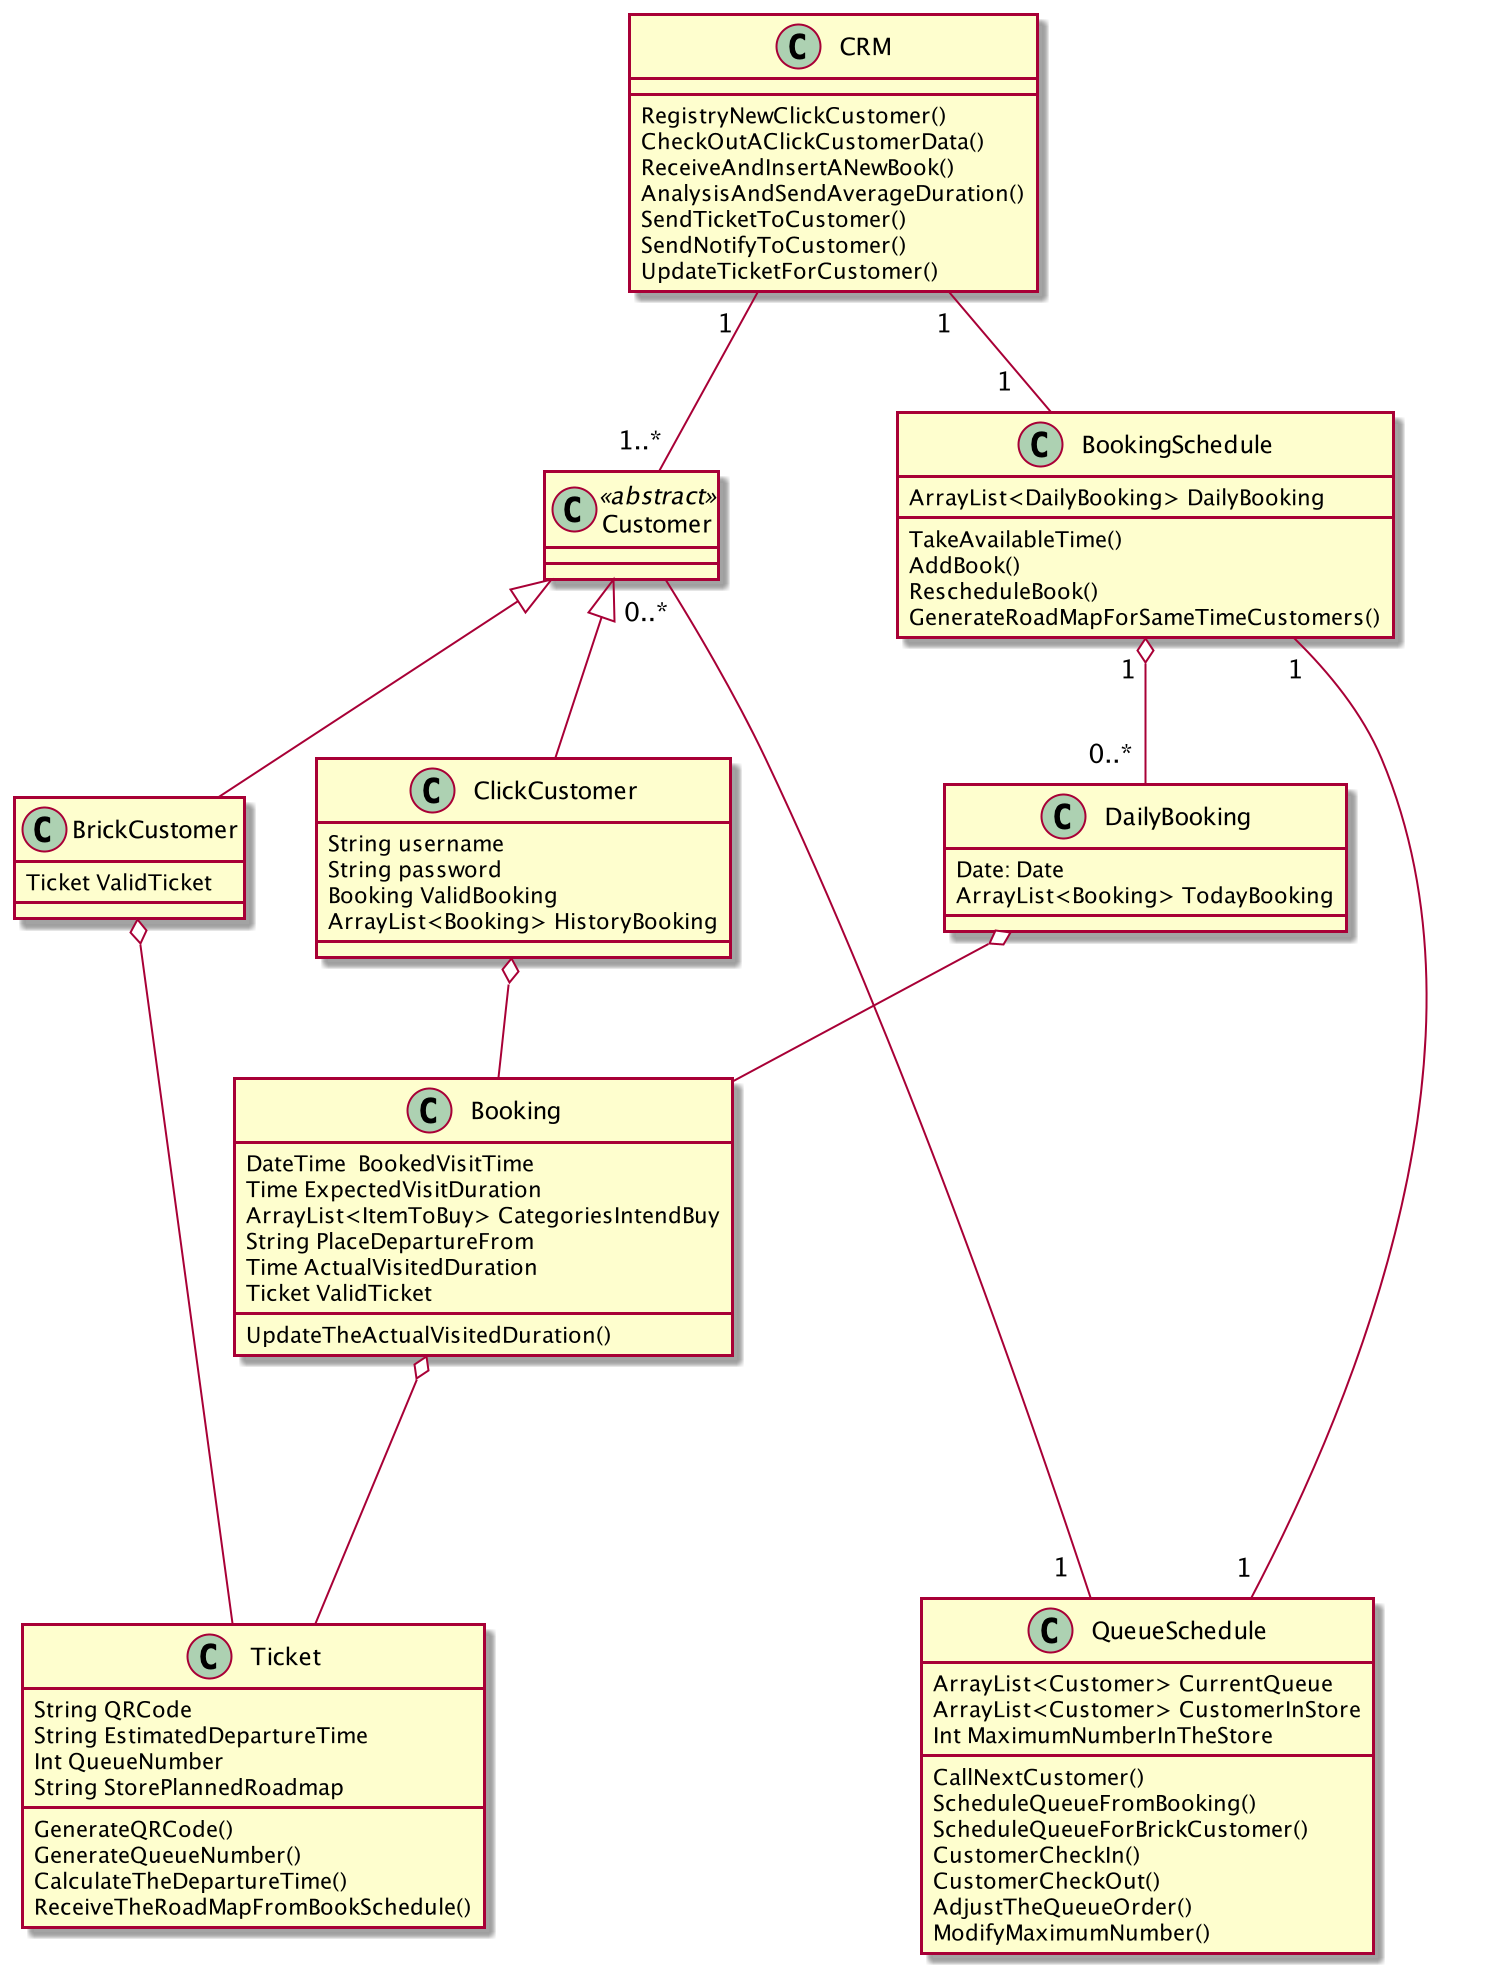

The diagram above was rendered by PlantUML. Its source (embedded in the PNG):
@startuml
class Customer <<abstract>>
class Customer{

}

class ClickCustomer{
    String username
    String password
    Booking ValidBooking
    ArrayList<Booking> HistoryBooking
}

class BrickCustomer{
    Ticket ValidTicket
}

class Booking{
    DateTime  BookedVisitTime
    Time ExpectedVisitDuration
    ArrayList<ItemToBuy> CategoriesIntendBuy
    String PlaceDepartureFrom
    Time ActualVisitedDuration
    Ticket ValidTicket

    UpdateTheActualVisitedDuration()
}

class Ticket{
String QRCode
String EstimatedDepartureTime
Int QueueNumber
String StorePlannedRoadmap
GenerateQRCode()
GenerateQueueNumber()
CalculateTheDepartureTime()
ReceiveTheRoadMapFromBookSchedule()
}


class QueueSchedule{
ArrayList<Customer> CurrentQueue
ArrayList<Customer> CustomerInStore
Int MaximumNumberInTheStore
CallNextCustomer()
ScheduleQueueFromBooking()
ScheduleQueueForBrickCustomer()
CustomerCheckIn()
CustomerCheckOut()
AdjustTheQueueOrder()
ModifyMaximumNumber()
}

class BookingSchedule{

ArrayList<DailyBooking> DailyBooking

TakeAvailableTime()
AddBook()
RescheduleBook()
GenerateRoadMapForSameTimeCustomers()
}

class DailyBooking{
    Date: Date
    ArrayList<Booking> TodayBooking


}

class CRM{
RegistryNewClickCustomer()
CheckOutAClickCustomerData()
ReceiveAndInsertANewBook()
AnalysisAndSendAverageDuration()
SendTicketToCustomer()
SendNotifyToCustomer()
UpdateTicketForCustomer()
}

ClickCustomer o-- Booking
Customer <|-- ClickCustomer
Customer <|-- BrickCustomer
CRM "1 " -- "1   " BookingSchedule
BookingSchedule "1 " --- "1 " QueueSchedule
CRM "1  " -- "1..*" Customer
BrickCustomer o---- Ticket
Booking o--- Ticket
BookingSchedule "1 " o-- "0..* " DailyBooking
DailyBooking o-- Booking
Customer "0..*" ----- "1  " QueueSchedule

@enduml